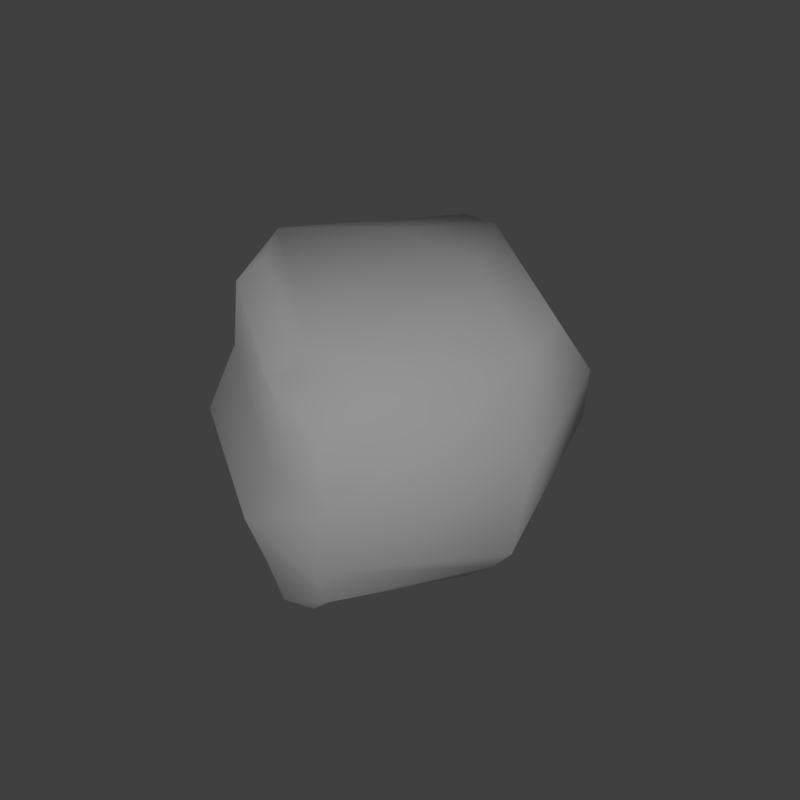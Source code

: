 # Source: rock_2.blend  (saved by Blender 2.79.0; exported with 4.5.12 LTS)
import bpy
from mathutils import Matrix  # noqa: F401  (used for matrix-valued properties, if any)

bpy.ops.wm.read_factory_settings(use_empty=True)
scene = bpy.context.scene
scene.name = 'Scene'

# ---- collections
col_collection_1 = bpy.data.collections.new('Collection 1'); scene.collection.children.link(col_collection_1)

# ---- materials (node trees are filled in below, after node groups)
mat_rock_2 = bpy.data.materials.new('rock_2')
mat_rock_2.alpha_threshold = 0.0
mat_rock_2.use_transparent_shadow = False
mat_rock_2.roughness = 0.5
mat_rock_2.specular_intensity = 0.07009

# ---- material node trees

# ---- world
world_world = bpy.data.worlds.new('World'); scene.world = world_world
world_world.color = (0.05088, 0.05088, 0.05088)
world_world.use_sun_shadow = False
world_world.sun_shadow_jitter_overblur = 0.0
world_world.cycles.sampling_method = 'MANUAL'

# ---- cameras
cam_camera = bpy.data.cameras.new('Camera')
cam_camera.clip_end = 100.0
cam_camera.lens = 35.0
cam_camera.sensor_width = 32.0
cam_camera.sensor_height = 18.0
cam_camera.display_size = 2.0
cam_camera.dof.focus_distance = 0.0
cam_camera.dof.aperture_fstop = 128.0
cam_camera.dof.aperture_blades = 6

# ---- lights
light_hemi = bpy.data.lights.new('Hemi', 'SUN')
light_hemi.transmission_factor = 0.0
light_hemi.angle = 0.1993
light_hemi.energy = 1.0
light_hemi.shadow_buffer_clip_start = 0.5
light_hemi.shadow_soft_size = 0.1
light_hemi.shadow_cascade_max_distance = 1000.0

# ---- meshes
me_rock2 = bpy.data.meshes.new('Rock2')
me_rock2.from_pydata([(-0.4235, 0.4205, 0.4425), (0.1551, 0.6015, 0.441), (0.5965, 0.2626, 0.4463), (-0.4399, -0.4025, 0.4537), (0.615, -0.02494, 0.4503), (0.4188, -0.4608, 0.4559), (0.1819, -0.6322, 0.4579), (-0.5883, -0.1132, 0.4495), (0.229, 0.2374, 1.002), (0.3273, -0.389, 0.7223), (0.1034, -0.4973, 0.7438), (0.07748, -0.4396, 1.001), (-0.4461, -0.2407, 0.7051), (-0.5465, -0.03603, 0.7046), (0.552, 0.2868, 0.6997), (0.5572, 0.04672, 0.7047), (-0.347, 0.4526, 0.725), (0.1127, 0.5909, 0.7248), (0.01187, 0.4545, 1.001), (-0.1992, 0.4049, 0.9756), (0.5289, 0.1342, 0.8724), (0.4938, 0.2227, 0.8844), (0.3663, 0.03053, 1.001), (0.4891, -0.0002402, 0.9538), (0.3086, -0.352, 0.9736), (0.209, -0.3473, 1.001), (-0.5029, -0.07134, 0.917), (-0.2097, 0.1118, 0.9976), (-0.2004, -0.2139, 0.9731), (-0.4731, -0.1702, 0.9213), (0.2112, 0.1336, -0.1352), (0.4009, -0.4496, 0.2444), (0.1858, -0.5816, 0.2315), (0.1379, -0.5553, -0.04121), (-0.3806, -0.3756, 0.2512), (-0.4986, -0.1819, 0.246), (0.5598, 0.2451, 0.2428), (0.5875, 0.007355, 0.2457), (-0.3495, 0.323, 0.2186), (0.0938, 0.5026, 0.216), (-0.0191, 0.3299, -0.1352), (-0.2224, 0.2566, -0.1352), (0.5962, 0.08548, 0.1227), (0.5503, 0.1686, 0.1117), (0.3663, -0.0586, -0.04121), (0.5039, -0.06749, 0.01788), (0.3676, -0.4355, 0.04681), (0.2529, -0.4517, -0.04121), (-0.4582, -0.2438, 0.1051), (-0.2094, -0.04124, -0.1352), (-0.1649, -0.3643, -0.04121), (-0.418, -0.3387, 0.1049)], [], [(9, 10, 6, 5), (10, 12, 3, 6), (12, 13, 7, 3), (17, 14, 2, 1), (13, 16, 0, 7), (37, 31, 46, 45, 42), (39, 36, 43, 30, 40), (31, 32, 33, 47, 46), (9, 24, 25, 11, 10), (35, 7, 0, 38), (39, 1, 2, 36), (34, 3, 7, 35), (32, 6, 3, 34), (31, 5, 6, 32), (17, 18, 8, 21, 14), (15, 20, 23, 24, 9), (22, 23, 20, 21, 8), (10, 11, 28, 29, 12), (13, 26, 27, 19, 16), (18, 17, 16, 19), (20, 15, 14, 21), (22, 25, 24, 23), (26, 13, 12, 29), (28, 27, 26, 29), (18, 19, 27, 8), (8, 27, 28, 11, 25, 22), (14, 15, 4, 2), (16, 17, 1, 0), (15, 9, 5, 4), (44, 30, 43, 42, 45), (32, 34, 51, 50, 33), (35, 38, 41, 49, 48), (40, 41, 38, 39), (42, 43, 36, 37), (44, 45, 46, 47), (48, 51, 34, 35), (50, 51, 48, 49), (40, 30, 49, 41), (30, 44, 47, 33, 50, 49), (36, 2, 4, 37), (38, 0, 1, 39), (37, 4, 5, 31)])
me_rock2.polygons.foreach_set('use_smooth', [True] * 42)
_uv = me_rock2.uv_layers.new(name='UVMap')
_uv.uv.foreach_set('vector', [0.2964, 0.6869, 0.3403, 0.7382, 0.2525, 0.8278, 0.1509, 0.6742, 0.3403, 0.7382, 0.736, 0.7156, 0.7352, 0.8469, 0.2525, 0.8278, 0.736, 0.7156, 0.7733, 0.694, 0.8835, 0.6903, 0.7352, 0.8469, 0.5772, 0.1806, 0.2975, 0.3181, 0.2125, 0.2291, 0.5512, 0.1002, 0.7733, 0.694, 0.8359, 0.369, 0.8942, 0.3175, 0.8835, 0.6903, 0.2719, 0.3834, 0.2964, 0.6869, 0.397, 0.6351, 0.3623, 0.4366, 0.3151, 0.3907, 0.5772, 0.1806, 0.2975, 0.3181, 0.3233, 0.3423, 0.4913, 0.4185, 0.6902, 0.3067, 0.2964, 0.6869, 0.3403, 0.7382, 0.5095, 0.618, 0.4915, 0.601, 0.397, 0.6351, 0.2964, 0.6869, 0.397, 0.6351, 0.4915, 0.601, 0.5095, 0.618, 0.3403, 0.7382, 0.7733, 0.694, 0.8835, 0.6903, 0.8942, 0.3175, 0.8359, 0.369, 0.5772, 0.1806, 0.5512, 0.1002, 0.2125, 0.2291, 0.2975, 0.3181, 0.736, 0.7156, 0.7352, 0.8469, 0.8835, 0.6903, 0.7733, 0.694, 0.3403, 0.7382, 0.2525, 0.8278, 0.7352, 0.8469, 0.736, 0.7156, 0.2964, 0.6869, 0.1509, 0.6742, 0.2525, 0.8278, 0.3403, 0.7382, 0.5772, 0.1806, 0.6902, 0.3067, 0.4913, 0.4185, 0.3233, 0.3423, 0.2975, 0.3181, 0.2719, 0.3834, 0.3151, 0.3907, 0.3623, 0.4366, 0.397, 0.6351, 0.2964, 0.6869, 0.4632, 0.4642, 0.3623, 0.4366, 0.3151, 0.3907, 0.3233, 0.3423, 0.4913, 0.4185, 0.3403, 0.7382, 0.5095, 0.618, 0.5852, 0.5766, 0.7376, 0.6656, 0.736, 0.7156, 0.7733, 0.694, 0.7571, 0.6479, 0.6521, 0.4932, 0.7052, 0.3287, 0.8359, 0.369, 0.6902, 0.3067, 0.5772, 0.1806, 0.8359, 0.369, 0.7052, 0.3287, 0.3151, 0.3907, 0.2719, 0.3834, 0.2975, 0.3181, 0.3233, 0.3423, 0.4632, 0.4642, 0.4915, 0.601, 0.397, 0.6351, 0.3623, 0.4366, 0.7571, 0.6479, 0.7733, 0.694, 0.736, 0.7156, 0.7376, 0.6656, 0.5852, 0.5766, 0.6521, 0.4932, 0.7571, 0.6479, 0.7376, 0.6656, 0.6902, 0.3067, 0.7052, 0.3287, 0.6521, 0.4932, 0.4913, 0.4185, 0.4913, 0.4185, 0.6521, 0.4932, 0.5852, 0.5766, 0.5095, 0.618, 0.4915, 0.601, 0.4632, 0.4642, 0.2975, 0.3181, 0.2719, 0.3834, 0.149, 0.3879, 0.2125, 0.2291, 0.8359, 0.369, 0.5772, 0.1806, 0.5512, 0.1002, 0.8942, 0.3175, 0.2719, 0.3834, 0.2964, 0.6869, 0.1509, 0.6742, 0.149, 0.3879, 0.4632, 0.4642, 0.4913, 0.4185, 0.3233, 0.3423, 0.3151, 0.3907, 0.3623, 0.4366, 0.3403, 0.7382, 0.736, 0.7156, 0.7376, 0.6656, 0.5852, 0.5766, 0.5095, 0.618, 0.7733, 0.694, 0.8359, 0.369, 0.7052, 0.3287, 0.6521, 0.4932, 0.7571, 0.6479, 0.6902, 0.3067, 0.7052, 0.3287, 0.8359, 0.369, 0.5772, 0.1806, 0.3151, 0.3907, 0.3233, 0.3423, 0.2975, 0.3181, 0.2719, 0.3834, 0.4632, 0.4642, 0.3623, 0.4366, 0.397, 0.6351, 0.4915, 0.601, 0.7571, 0.6479, 0.7376, 0.6656, 0.736, 0.7156, 0.7733, 0.694, 0.5852, 0.5766, 0.7376, 0.6656, 0.7571, 0.6479, 0.6521, 0.4932, 0.6902, 0.3067, 0.4913, 0.4185, 0.6521, 0.4932, 0.7052, 0.3287, 0.4913, 0.4185, 0.4632, 0.4642, 0.4915, 0.601, 0.5095, 0.618, 0.5852, 0.5766, 0.6521, 0.4932, 0.2975, 0.3181, 0.2125, 0.2291, 0.149, 0.3879, 0.2719, 0.3834, 0.8359, 0.369, 0.8942, 0.3175, 0.5512, 0.1002, 0.5772, 0.1806, 0.2719, 0.3834, 0.149, 0.3879, 0.1509, 0.6742, 0.2964, 0.6869])
me_rock2.materials.append(mat_rock_2)
me_rock2.use_remesh_preserve_volume = False
me_rock2.use_remesh_preserve_attributes = False
me_rock2.use_mirror_vertex_groups = False
me_rock2.update()
me_rock2collider = bpy.data.meshes.new('Rock2Collider')
me_rock2collider.from_pydata([(-0.5892, -0.4131, -0.1064), (-0.5892, -0.3501, 0.9704), (-0.5892, 0.4131, -0.1064), (-0.5892, 0.3501, 0.9704), (0.5892, -0.3652, -0.1064), (0.5892, -0.315, 0.9666), (0.5892, 0.3652, -0.1064), (0.5892, 0.315, 0.9666), (0.1752, 0.6183, -0.1064), (0.1752, 0.5247, 0.9917), (0.1752, -0.6186, -0.1064), (0.1752, -0.5001, 0.9758), (-0.5892, 0.0, -0.1064), (-0.5892, 0.0, 0.9704), (0.5892, 3.4e-09, -0.1064), (0.5892, 3.4e-09, 0.9666), (0.1752, -0.0001966, 0.9778), (0.1752, -0.0001966, -0.1064)], [], [(12, 13, 3, 2), (8, 9, 7, 6), (14, 15, 5, 4), (10, 11, 1, 0), (17, 14, 4, 10), (16, 13, 1, 11), (15, 16, 11, 5), (12, 17, 10, 0), (4, 5, 11, 10), (2, 3, 9, 8), (2, 8, 17, 12), (7, 9, 16, 15), (9, 3, 13, 16), (8, 6, 14, 17), (6, 7, 15, 14), (0, 1, 13, 12)])
me_rock2collider.use_remesh_preserve_volume = False
me_rock2collider.use_remesh_preserve_attributes = False
me_rock2collider.use_mirror_vertex_groups = False
me_rock2collider.update()

# ---- objects
ob_camera = bpy.data.objects.new('Camera', cam_camera)
ob_hemi = bpy.data.objects.new('Hemi', light_hemi)
ob_rock2 = bpy.data.objects.new('Rock2', me_rock2)
ob_rock2collider__colonly = bpy.data.objects.new('Rock2Collider -colonly', me_rock2collider)

# ---- transforms, parenting, visibility, modifiers, constraints
ob_camera.location = (1.397, 1.397, 2.499)
ob_camera.rotation_euler = (0.7854, 3.447e-06, 2.356)
ob_camera.scale = (1.0, 1.0, 1.0)
ob_camera.hide_viewport = True
ob_camera.lineart.crease_threshold = 0.0
ob_hemi.location = (0.0, 0.0, 0.0)
ob_hemi.rotation_euler = (-0.588, 0.4478, -0.281)
ob_hemi.hide_viewport = True
ob_hemi.lineart.crease_threshold = 0.0
ob_rock2.location = (0.0, 0.0, 0.0)
ob_rock2.lineart.crease_threshold = 0.0
ob_rock2collider__colonly.parent = ob_rock2
ob_rock2collider__colonly.location = (0.0, 0.0, 0.0)
ob_rock2collider__colonly.hide_render = True
ob_rock2collider__colonly.display_type = 'WIRE'
ob_rock2collider__colonly.show_wire = True
ob_rock2collider__colonly.show_all_edges = True
ob_rock2collider__colonly.lineart.crease_threshold = 0.0

# ---- collection membership
col_collection_1.objects.link(ob_camera)
col_collection_1.objects.link(ob_hemi)
col_collection_1.objects.link(ob_rock2)
col_collection_1.objects.link(ob_rock2collider__colonly)

# ---- scene / render settings (as saved in the file)
scene.camera = ob_camera
scene.frame_start = 1; scene.frame_end = 250; scene.frame_set(1)
scene.render.engine = 'BLENDER_EEVEE_NEXT'
scene.render.resolution_x = 256
scene.render.resolution_y = 256
scene.render.resolution_percentage = 50
scene.render.dither_intensity = 0.0
scene.render.film_transparent = True
scene.cycles.use_denoising = False
scene.cycles.samples = 128
scene.cycles.sampling_pattern = 'TABULATED_SOBOL'
scene.cycles.use_adaptive_sampling = False
scene.cycles.use_light_tree = False
scene.cycles.blur_glossy = 0.0
scene.cycles.sample_clamp_indirect = 0.0
scene.view_settings.view_transform = 'Standard'
bpy.context.view_layer.update()
